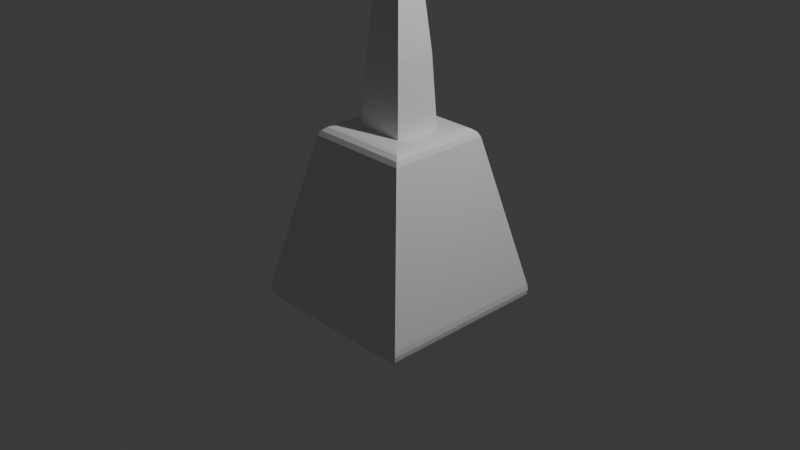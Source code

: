 # Source: Flask.blend  (saved by Blender 5.0.119; exported with 4.5.12 LTS)
import bpy
from mathutils import Matrix  # noqa: F401  (used for matrix-valued properties, if any)

bpy.ops.wm.read_factory_settings(use_empty=True)
scene = bpy.context.scene
scene.name = 'Scene'

# ---- collections
col_collection = bpy.data.collections.new('Collection'); scene.collection.children.link(col_collection)

# ---- materials (node trees are filled in below, after node groups)
mat_material_001 = bpy.data.materials.new('Material.001')
mat_flaskcolour = bpy.data.materials.new('FlaskColour')

# ---- material node trees
mat_material_001.use_nodes = True; mat_material_001.node_tree.nodes.clear()
_N = mat_material_001.node_tree.nodes; _L = mat_material_001.node_tree.links
n0 = _N.new('ShaderNodeBsdfPrincipled'); n0.name = 'Principled BSDF'; n0.location = (-200, 100)
n1 = _N.new('ShaderNodeOutputMaterial'); n1.name = 'Material Output'; n1.location = (200, 100)
_L.new(n0.outputs[0], n1.inputs[0])
n1.is_active_output = True
mat_flaskcolour.use_nodes = True; mat_flaskcolour.node_tree.nodes.clear()
_N = mat_flaskcolour.node_tree.nodes; _L = mat_flaskcolour.node_tree.links
n0 = _N.new('ShaderNodeBsdfPrincipled'); n0.name = 'Principled BSDF'; n0.location = (-200, 100)
n1 = _N.new('ShaderNodeOutputMaterial'); n1.name = 'Material Output'; n1.location = (200, 100)
_L.new(n0.outputs[0], n1.inputs[0])
n1.is_active_output = True

# ---- world
world_world = bpy.data.worlds.new('World'); scene.world = world_world
world_world.use_nodes = True; world_world.node_tree.nodes.clear()
_N = world_world.node_tree.nodes; _L = world_world.node_tree.links
n0 = _N.new('ShaderNodeOutputWorld'); n0.name = 'World Output'; n0.location = (200, 100)
n1 = _N.new('ShaderNodeBackground'); n1.name = 'Background'; n1.location = (-200, 100)
n1.inputs[0].default_value = (0.05088, 0.05088, 0.05088, 1.0)
_L.new(n1.outputs[0], n0.inputs[0])
n0.is_active_output = True
world_world.color = (0.05088, 0.05088, 0.05088)
world_world.sun_shadow_jitter_overblur = 0.0

# ---- cameras
cam_camera = bpy.data.cameras.new('Camera')
cam_camera.clip_end = 100.0
cam_camera.ortho_scale = 7.314

# ---- lights
light_light = bpy.data.lights.new('Light', 'POINT')
light_light.energy = 1000.0
light_light.shadow_soft_size = 0.1

# ---- meshes
me_cube_001 = bpy.data.meshes.new('Cube.001')
me_cube_001.from_pydata([(-0.2576, -0.2576, 1.0), (-0.2576, 0.2576, 1.0), (0.2576, -0.2576, 1.0), (0.2576, 0.2576, 1.0), (-0.2189, -0.2189, 1.753), (-0.2189, 0.2189, 1.753), (0.2189, 0.2189, 1.753), (0.2189, -0.2189, 1.753), (-0.2576, -0.2576, 1.034), (-0.2576, 0.2576, 1.034), (0.2576, 0.2576, 1.034), (0.2576, -0.2576, 1.034), (-0.1469, -0.1469, 2.5), (-0.1469, 0.1469, 2.5), (0.1469, 0.1469, 2.5), (0.1469, -0.1469, 2.5), (-0.5651, -0.5651, 0.9005), (-0.4402, -0.4402, 1.0), (-0.54, -0.54, 0.9502), (-0.4943, -0.4943, 0.9867), (-0.4402, 0.4402, 1.0), (-0.5651, 0.5651, 0.9005), (-0.4943, 0.4943, 0.9867), (-0.54, 0.54, 0.9502), (0.4402, 0.4402, 1.0), (0.5651, 0.5651, 0.9005), (0.4943, 0.4943, 0.9867), (0.54, 0.54, 0.9502), (0.4402, -0.4402, 1.0), (0.5651, -0.5651, 0.9005), (0.4943, -0.4943, 0.9867), (0.54, -0.54, 0.9502), (-0.7382, -0.7382, -1.0), (-0.9416, -0.9416, -0.7448), (-0.795, -0.795, -0.9936), (-0.846, -0.846, -0.9747), (-0.8887, -0.8887, -0.9443), (-0.9209, -0.9209, -0.9039), (-0.941, -0.941, -0.8555), (-0.948, -0.948, -0.8016), (-0.9416, 0.9416, -0.7448), (-0.7382, 0.7382, -1.0), (-0.948, 0.948, -0.8016), (-0.941, 0.941, -0.8555), (-0.9209, 0.9209, -0.9039), (-0.8887, 0.8887, -0.9443), (-0.846, 0.846, -0.9747), (-0.795, 0.795, -0.9936), (0.9416, -0.9416, -0.7448), (0.7382, -0.7382, -1.0), (0.948, -0.948, -0.8016), (0.941, -0.941, -0.8555), (0.9209, -0.9209, -0.9039), (0.8887, -0.8887, -0.9443), (0.846, -0.846, -0.9747), (0.795, -0.795, -0.9936), (0.9416, 0.9416, -0.7448), (0.7382, 0.7382, -1.0), (0.948, 0.948, -0.8016), (0.941, 0.941, -0.8555), (0.9209, 0.9209, -0.9039), (0.8887, 0.8887, -0.9443), (0.846, 0.846, -0.9747), (0.795, 0.795, -0.9936), (-0.1625, -0.1625, 2.514), (-0.1625, 0.1625, 2.514), (0.1625, 0.1625, 2.514), (0.1625, -0.1625, 2.514), (-0.1625, -0.1625, 2.531), (-0.1556, -0.1556, 2.538), (-0.1624, -0.1624, 2.532), (-0.1621, -0.1621, 2.533), (-0.1616, -0.1616, 2.534), (-0.1609, -0.1609, 2.535), (-0.1601, -0.1601, 2.536), (-0.1591, -0.1591, 2.537), (-0.158, -0.158, 2.537), (-0.1568, -0.1568, 2.537), (-0.1556, 0.1556, 2.538), (-0.1625, 0.1625, 2.531), (-0.1568, 0.1568, 2.537), (-0.158, 0.158, 2.537), (-0.1591, 0.1591, 2.537), (-0.1601, 0.1601, 2.536), (-0.1609, 0.1609, 2.535), (-0.1616, 0.1616, 2.534), (-0.1621, 0.1621, 2.533), (-0.1624, 0.1624, 2.532), (0.1556, 0.1556, 2.538), (0.1625, 0.1625, 2.531), (0.1568, 0.1568, 2.537), (0.158, 0.158, 2.537), (0.1591, 0.1591, 2.537), (0.1601, 0.1601, 2.536), (0.1609, 0.1609, 2.535), (0.1616, 0.1616, 2.534), (0.1621, 0.1621, 2.533), (0.1624, 0.1624, 2.532), (0.1556, -0.1556, 2.538), (0.1625, -0.1625, 2.531), (0.1568, -0.1568, 2.537), (0.158, -0.158, 2.537), (0.1591, -0.1591, 2.537), (0.1601, -0.1601, 2.536), (0.1609, -0.1609, 2.535), (0.1616, -0.1616, 2.534), (0.1621, -0.1621, 2.533), (0.1624, -0.1624, 2.532), (-0.9151, -0.7936, -0.6291), (-0.5916, -0.47, 0.7848), (-0.5916, 0.47, 0.7848), (-0.9151, 0.7936, -0.6291), (0.7936, -0.9151, -0.6291), (0.47, -0.5916, 0.7848), (-0.47, -0.5916, 0.7848), (-0.7936, -0.9151, -0.6291), (-0.7936, 0.9151, -0.6291), (-0.47, 0.5916, 0.7848), (0.47, 0.5916, 0.7848), (0.7936, 0.9151, -0.6291), (0.9151, 0.7936, -0.6291), (0.5916, 0.47, 0.7848), (0.5916, -0.47, 0.7848), (0.9151, -0.7936, -0.6291)], [], [(2, 3, 10, 11), (4, 7, 15, 12), (1, 0, 8, 9), (0, 2, 11, 8), (3, 1, 9, 10), (4, 5, 9, 8), (5, 6, 10, 9), (6, 7, 11, 10), (7, 4, 8, 11), (15, 14, 66, 67), (6, 5, 13, 14), (7, 6, 14, 15), (5, 4, 12, 13), (17, 20, 22, 19), (19, 22, 23, 18), (18, 23, 21, 16), (20, 24, 26, 22), (22, 26, 27, 23), (23, 27, 25, 21), (24, 28, 30, 26), (26, 30, 31, 27), (27, 31, 29, 25), (28, 17, 19, 30), (30, 19, 18, 31), (31, 18, 16, 29), (2, 0, 17, 28), (0, 1, 20, 17), (1, 3, 24, 20), (3, 2, 28, 24), (41, 32, 34, 47), (47, 34, 35, 46), (46, 35, 36, 45), (45, 36, 37, 44), (44, 37, 38, 43), (43, 38, 39, 42), (42, 39, 33, 40), (57, 41, 47, 63), (63, 47, 46, 62), (62, 46, 45, 61), (61, 45, 44, 60), (60, 44, 43, 59), (59, 43, 42, 58), (58, 42, 40, 56), (49, 57, 63, 55), (55, 63, 62, 54), (54, 62, 61, 53), (53, 61, 60, 52), (52, 60, 59, 51), (51, 59, 58, 50), (50, 58, 56, 48), (32, 49, 55, 34), (34, 55, 54, 35), (35, 54, 53, 36), (36, 53, 52, 37), (37, 52, 51, 38), (38, 51, 50, 39), (39, 50, 48, 33), (108, 109, 110, 111), (41, 57, 49, 32), (112, 113, 114, 115), (116, 117, 118, 119), (120, 121, 122, 123), (13, 12, 64, 65), (12, 15, 67, 64), (14, 13, 65, 66), (69, 78, 80, 77), (77, 80, 81, 76), (76, 81, 82, 75), (75, 82, 83, 74), (74, 83, 84, 73), (73, 84, 85, 72), (72, 85, 86, 71), (71, 86, 87, 70), (70, 87, 79, 68), (78, 88, 90, 80), (80, 90, 91, 81), (81, 91, 92, 82), (82, 92, 93, 83), (83, 93, 94, 84), (84, 94, 95, 85), (85, 95, 96, 86), (86, 96, 97, 87), (87, 97, 89, 79), (88, 98, 100, 90), (90, 100, 101, 91), (91, 101, 102, 92), (92, 102, 103, 93), (93, 103, 104, 94), (94, 104, 105, 95), (95, 105, 106, 96), (96, 106, 107, 97), (97, 107, 99, 89), (98, 69, 77, 100), (100, 77, 76, 101), (101, 76, 75, 102), (102, 75, 74, 103), (103, 74, 73, 104), (104, 73, 72, 105), (105, 72, 71, 106), (106, 71, 70, 107), (107, 70, 68, 99), (65, 64, 68, 79), (88, 78, 69, 98), (64, 67, 99, 68), (66, 65, 79, 89), (67, 66, 89, 99), (33, 16, 109, 108), (16, 21, 110, 109), (21, 40, 111, 110), (40, 33, 108, 111), (48, 29, 113, 112), (29, 16, 114, 113), (16, 33, 115, 114), (33, 48, 112, 115), (40, 21, 117, 116), (21, 25, 118, 117), (25, 56, 119, 118), (56, 40, 116, 119), (56, 25, 121, 120), (25, 29, 122, 121), (29, 48, 123, 122), (48, 56, 120, 123)])
me_cube_001.polygons.foreach_set('material_index', [0, 0, 0, 0, 0, 0, 0, 0, 0, 0, 0, 0, 0, 0, 0, 0, 0, 0, 0, 0, 0, 0, 0, 0, 0, 0, 0, 0, 0, 0, 0, 0, 0, 0, 0, 0, 0, 0, 0, 0, 0, 0, 0, 0, 0, 0, 0, 0, 0, 0, 0, 0, 0, 0, 0, 0, 0, 1, 0, 1, 1, 1, 0, 0, 0, 0, 0, 0, 0, 0, 0, 0, 0, 0, 0, 0, 0, 0, 0, 0, 0, 0, 0, 0, 0, 0, 0, 0, 0, 0, 0, 0, 0, 0, 0, 0, 0, 0, 0, 0, 0, 0, 0, 0, 0, 0, 0, 0, 0, 0, 0, 0, 0, 0, 0, 0, 0, 0, 0, 0, 0, 0])
_uv = me_cube_001.uv_layers.new(name='UVMap')
_uv.uv.foreach_set('vector', [0.6906, 0.6844, 0.6906, 0.5656, 0.6906, 0.5656, 0.6906, 0.6844, 0.8005, 0.6755, 0.6995, 0.6755, 0.6995, 0.6755, 0.8005, 0.6755, 0.8094, 0.5656, 0.8094, 0.6844, 0.8094, 0.6844, 0.8094, 0.5656, 0.8094, 0.6844, 0.6906, 0.6844, 0.6906, 0.6844, 0.8094, 0.6844, 0.6906, 0.5656, 0.8094, 0.5656, 0.8094, 0.5656, 0.6906, 0.5656, 0.8005, 0.6755, 0.8005, 0.5745, 0.8094, 0.5656, 0.8094, 0.6844, 0.8005, 0.5745, 0.6995, 0.5745, 0.6906, 0.5656, 0.8094, 0.5656, 0.6995, 0.5745, 0.6995, 0.6755, 0.6906, 0.6844, 0.6906, 0.5656, 0.6995, 0.6755, 0.8005, 0.6755, 0.8094, 0.6844, 0.6906, 0.6844, 0.6995, 0.6755, 0.6995, 0.5745, 0.6995, 0.5745, 0.6995, 0.6755, 0.6995, 0.5745, 0.8005, 0.5745, 0.8005, 0.5745, 0.6995, 0.5745, 0.6995, 0.6755, 0.6995, 0.5745, 0.6995, 0.5745, 0.6995, 0.6755, 0.8005, 0.5745, 0.8005, 0.6755, 0.8005, 0.6755, 0.8005, 0.5745, 0.8515, 0.7265, 0.8515, 0.5235, 0.8695, 0.5055, 0.8695, 0.7445, 0.625, 0.01106, 0.625, 0.25, 0.6192, 0.25, 0.6192, 0.00253, 0.6192, 0.00253, 0.6192, 0.25, 0.6126, 0.25, 0.6126, 0.0, 0.8515, 0.5235, 0.6485, 0.5235, 0.6333, 0.5028, 0.8695, 0.5055, 0.625, 0.25, 0.6333, 0.5028, 0.6192, 0.5, 0.6192, 0.25, 0.6192, 0.25, 0.6192, 0.5, 0.6126, 0.5, 0.6126, 0.25, 0.6485, 0.5235, 0.6485, 0.7265, 0.6333, 0.7472, 0.6333, 0.5028, 0.6333, 0.5028, 0.6333, 0.7472, 0.6192, 0.75, 0.6192, 0.5, 0.6192, 0.5, 0.6192, 0.75, 0.6126, 0.75, 0.6126, 0.5, 0.6485, 0.7265, 0.8515, 0.7265, 0.8695, 0.7445, 0.6333, 0.7472, 0.6333, 0.7472, 0.625, 0.9889, 0.6192, 0.9975, 0.6192, 0.75, 0.6192, 0.75, 0.6192, 0.9975, 0.6126, 1.0, 0.6126, 0.75, 0.6906, 0.6844, 0.8094, 0.6844, 0.8515, 0.7265, 0.6485, 0.7265, 0.8094, 0.6844, 0.8094, 0.5656, 0.8515, 0.5235, 0.8515, 0.7265, 0.8094, 0.5656, 0.6906, 0.5656, 0.6485, 0.5235, 0.8515, 0.5235, 0.6906, 0.5656, 0.6906, 0.6844, 0.6485, 0.7265, 0.6485, 0.5235, 0.1577, 0.5327, 0.1577, 0.7173, 0.1506, 0.7244, 0.1506, 0.5256, 0.1506, 0.5256, 0.1506, 0.7244, 0.1442, 0.7308, 0.1442, 0.5192, 0.1442, 0.5192, 0.1442, 0.7308, 0.1389, 0.7361, 0.1389, 0.5139, 0.1389, 0.5139, 0.1389, 0.7361, 0.1299, 0.7451, 0.1299, 0.5049, 0.375, 0.25, 0.375, 0.009887, 0.3938, 0.003465, 0.3938, 0.25, 0.3938, 0.25, 0.3938, 0.003465, 0.4, 0.0008885, 0.4, 0.25, 0.4, 0.25, 0.4, 0.0008885, 0.4069, 0.0, 0.4069, 0.25, 0.3423, 0.5327, 0.1577, 0.5327, 0.1506, 0.5256, 0.3494, 0.5256, 0.3494, 0.5256, 0.1506, 0.5256, 0.1442, 0.5192, 0.3558, 0.5192, 0.3558, 0.5192, 0.1442, 0.5192, 0.1389, 0.5139, 0.3611, 0.5139, 0.3611, 0.5139, 0.1389, 0.5139, 0.1299, 0.5049, 0.3793, 0.5013, 0.3793, 0.5013, 0.375, 0.25, 0.3938, 0.25, 0.3938, 0.5, 0.3938, 0.5, 0.3938, 0.25, 0.4, 0.25, 0.4, 0.5, 0.4, 0.5, 0.4, 0.25, 0.4069, 0.25, 0.4069, 0.5, 0.3423, 0.7173, 0.3423, 0.5327, 0.3494, 0.5256, 0.3494, 0.7244, 0.3494, 0.7244, 0.3494, 0.5256, 0.3558, 0.5192, 0.3558, 0.7308, 0.3558, 0.7308, 0.3558, 0.5192, 0.3611, 0.5139, 0.3611, 0.7361, 0.3611, 0.7361, 0.3611, 0.5139, 0.3793, 0.5013, 0.3793, 0.7487, 0.3793, 0.7487, 0.3793, 0.5013, 0.3938, 0.5, 0.3938, 0.75, 0.3938, 0.75, 0.3938, 0.5, 0.4, 0.5, 0.4, 0.75, 0.4, 0.75, 0.4, 0.5, 0.4069, 0.5, 0.4069, 0.75, 0.1577, 0.7173, 0.3423, 0.7173, 0.3494, 0.7244, 0.1506, 0.7244, 0.1506, 0.7244, 0.3494, 0.7244, 0.3558, 0.7308, 0.1442, 0.7308, 0.1442, 0.7308, 0.3558, 0.7308, 0.3611, 0.7361, 0.1389, 0.7361, 0.1389, 0.7361, 0.3611, 0.7361, 0.3793, 0.7487, 0.1299, 0.7451, 0.375, 0.9901, 0.3793, 0.7487, 0.3938, 0.75, 0.3938, 0.9965, 0.3938, 0.9965, 0.3938, 0.75, 0.4, 0.75, 0.4, 0.9991, 0.4, 0.9991, 0.4, 0.75, 0.4069, 0.75, 0.4069, 1.0, 0.4214, 0.01738, 0.5981, 0.02393, 0.5981, 0.2261, 0.4214, 0.2326, 0.1577, 0.5327, 0.3423, 0.5327, 0.3423, 0.7173, 0.1577, 0.7173, 0.4214, 0.7674, 0.5981, 0.7739, 0.5981, 0.9761, 0.4214, 0.9826, 0.4214, 0.2674, 0.5981, 0.2739, 0.5981, 0.4761, 0.4214, 0.4826, 0.4214, 0.5174, 0.5981, 0.5239, 0.5981, 0.7261, 0.4214, 0.7326, 0.8005, 0.5745, 0.8005, 0.6755, 0.8005, 0.6755, 0.8005, 0.5745, 0.8005, 0.6755, 0.6995, 0.6755, 0.6995, 0.6755, 0.8005, 0.6755, 0.6995, 0.5745, 0.8005, 0.5745, 0.8005, 0.5745, 0.6995, 0.5745, 0.7983, 0.6733, 0.7983, 0.5767, 0.7987, 0.5763, 0.7987, 0.6737, 0.7987, 0.6737, 0.7987, 0.5763, 0.799, 0.576, 0.799, 0.674, 0.799, 0.674, 0.799, 0.576, 0.7994, 0.5756, 0.7994, 0.6744, 0.7994, 0.6744, 0.7994, 0.5756, 0.7997, 0.5753, 0.7997, 0.6747, 0.7997, 0.6747, 0.7997, 0.5753, 0.8002, 0.5748, 0.8002, 0.6752, 0.8002, 0.6752, 0.8002, 0.5748, 0.8003, 0.5747, 0.8003, 0.6753, 0.8003, 0.6753, 0.8003, 0.5747, 0.8004, 0.5746, 0.8004, 0.6754, 0.8004, 0.6754, 0.8004, 0.5746, 0.8004, 0.5746, 0.8004, 0.6754, 0.8004, 0.6754, 0.8004, 0.5746, 0.8005, 0.5745, 0.8005, 0.6755, 0.7983, 0.5767, 0.7017, 0.5767, 0.7013, 0.5763, 0.7987, 0.5763, 0.7987, 0.5763, 0.7013, 0.5763, 0.701, 0.576, 0.799, 0.576, 0.799, 0.576, 0.701, 0.576, 0.7006, 0.5756, 0.7994, 0.5756, 0.7994, 0.5756, 0.7006, 0.5756, 0.7003, 0.5753, 0.7997, 0.5753, 0.7997, 0.5753, 0.7003, 0.5753, 0.6998, 0.5748, 0.8002, 0.5748, 0.8002, 0.5748, 0.6998, 0.5748, 0.6997, 0.5747, 0.8003, 0.5747, 0.8003, 0.5747, 0.6997, 0.5747, 0.6996, 0.5746, 0.8004, 0.5746, 0.8004, 0.5746, 0.6996, 0.5746, 0.6996, 0.5746, 0.8004, 0.5746, 0.8004, 0.5746, 0.6996, 0.5746, 0.6995, 0.5745, 0.8005, 0.5745, 0.7017, 0.5767, 0.7017, 0.6733, 0.7013, 0.6737, 0.7013, 0.5763, 0.7013, 0.5763, 0.7013, 0.6737, 0.701, 0.674, 0.701, 0.576, 0.701, 0.576, 0.701, 0.674, 0.7006, 0.6744, 0.7006, 0.5756, 0.7006, 0.5756, 0.7006, 0.6744, 0.7003, 0.6747, 0.7003, 0.5753, 0.7003, 0.5753, 0.7003, 0.6747, 0.6998, 0.6752, 0.6998, 0.5748, 0.6998, 0.5748, 0.6998, 0.6752, 0.6997, 0.6753, 0.6997, 0.5747, 0.6997, 0.5747, 0.6997, 0.6753, 0.6996, 0.6754, 0.6996, 0.5746, 0.6996, 0.5746, 0.6996, 0.6754, 0.6996, 0.6754, 0.6996, 0.5746, 0.6996, 0.5746, 0.6996, 0.6754, 0.6995, 0.6755, 0.6995, 0.5745, 0.7017, 0.6733, 0.7983, 0.6733, 0.7987, 0.6737, 0.7013, 0.6737, 0.7013, 0.6737, 0.7987, 0.6737, 0.799, 0.674, 0.701, 0.674, 0.701, 0.674, 0.799, 0.674, 0.7994, 0.6744, 0.7006, 0.6744, 0.7006, 0.6744, 0.7994, 0.6744, 0.7997, 0.6747, 0.7003, 0.6747, 0.7003, 0.6747, 0.7997, 0.6747, 0.8002, 0.6752, 0.6998, 0.6752, 0.6998, 0.6752, 0.8002, 0.6752, 0.8003, 0.6753, 0.6997, 0.6753, 0.6997, 0.6753, 0.8003, 0.6753, 0.8004, 0.6754, 0.6996, 0.6754, 0.6996, 0.6754, 0.8004, 0.6754, 0.8004, 0.6754, 0.6996, 0.6754, 0.6996, 0.6754, 0.8004, 0.6754, 0.8005, 0.6755, 0.6995, 0.6755, 0.8005, 0.5745, 0.8005, 0.6755, 0.8005, 0.6755, 0.8005, 0.5745, 0.7017, 0.5767, 0.7983, 0.5767, 0.7983, 0.6733, 0.7017, 0.6733, 0.8005, 0.6755, 0.6995, 0.6755, 0.6995, 0.6755, 0.8005, 0.6755, 0.6995, 0.5745, 0.8005, 0.5745, 0.8005, 0.5745, 0.6995, 0.5745, 0.6995, 0.6755, 0.6995, 0.5745, 0.6995, 0.5745, 0.6995, 0.6755, 0.4069, 0.0, 0.6126, 0.0, 0.5981, 0.02393, 0.4214, 0.01738, 0.6126, 0.0, 0.6126, 0.25, 0.5981, 0.2261, 0.5981, 0.02393, 0.6126, 0.25, 0.4069, 0.25, 0.4214, 0.2326, 0.5981, 0.2261, 0.4069, 0.25, 0.4069, 0.0, 0.4214, 0.01738, 0.4214, 0.2326, 0.4069, 0.75, 0.6126, 0.75, 0.5981, 0.7739, 0.4214, 0.7674, 0.6126, 0.75, 0.6126, 1.0, 0.5981, 0.9761, 0.5981, 0.7739, 0.6126, 1.0, 0.4069, 1.0, 0.4214, 0.9826, 0.5981, 0.9761, 0.4069, 1.0, 0.4069, 0.75, 0.4214, 0.7674, 0.4214, 0.9826, 0.4069, 0.25, 0.6126, 0.25, 0.5981, 0.2739, 0.4214, 0.2674, 0.6126, 0.25, 0.6126, 0.5, 0.5981, 0.4761, 0.5981, 0.2739, 0.6126, 0.5, 0.4069, 0.5, 0.4214, 0.4826, 0.5981, 0.4761, 0.4069, 0.5, 0.4069, 0.25, 0.4214, 0.2674, 0.4214, 0.4826, 0.4069, 0.5, 0.6126, 0.5, 0.5981, 0.5239, 0.4214, 0.5174, 0.6126, 0.5, 0.6126, 0.75, 0.5981, 0.7261, 0.5981, 0.5239, 0.6126, 0.75, 0.4069, 0.75, 0.4214, 0.7326, 0.5981, 0.7261, 0.4069, 0.75, 0.4069, 0.5, 0.4214, 0.5174, 0.4214, 0.7326])
me_cube_001.materials.append(mat_material_001)
me_cube_001.materials.append(mat_flaskcolour)
me_cube_001.update()

# ---- objects
ob_light = bpy.data.objects.new('Light', light_light)
ob_camera = bpy.data.objects.new('Camera', cam_camera)
ob_cube = bpy.data.objects.new('Cube', me_cube_001)

# ---- transforms, parenting, visibility, modifiers, constraints
ob_light.location = (4.076, 1.005, 5.904)
ob_light.rotation_euler = (0.6503, 0.05522, 1.866)
ob_light.lock_rotations_4d = False
ob_light.empty_display_type = 'ARROWS'
ob_light.color = (0.0, 0.0, 0.0, 0.0)
ob_light.lineart.crease_threshold = 0.0
ob_camera.location = (7.359, -6.926, 4.958)
ob_camera.rotation_euler = (1.109, 0.0, 0.8149)
ob_camera.lock_rotations_4d = False
ob_camera.empty_display_type = 'ARROWS'
ob_camera.color = (0.0, 0.0, 0.0, 0.0)
ob_camera.display_type = 'WIRE'
ob_camera.lineart.crease_threshold = 0.0
ob_cube.location = (0.0, 0.0, 0.0)

# ---- collection membership
col_collection.objects.link(ob_light)
col_collection.objects.link(ob_camera)
col_collection.objects.link(ob_cube)

# ---- scene / render settings (as saved in the file)
scene.camera = ob_camera
scene.frame_start = 1; scene.frame_end = 250; scene.frame_set(1)
scene.render.engine = 'BLENDER_EEVEE_NEXT'
scene.render.bake_bias = 0.0
scene.render.bake_samples = 0
scene.cycles.sampling_pattern = 'TABULATED_SOBOL'
scene.eevee.use_volume_custom_range = False
bpy.context.view_layer.update()
